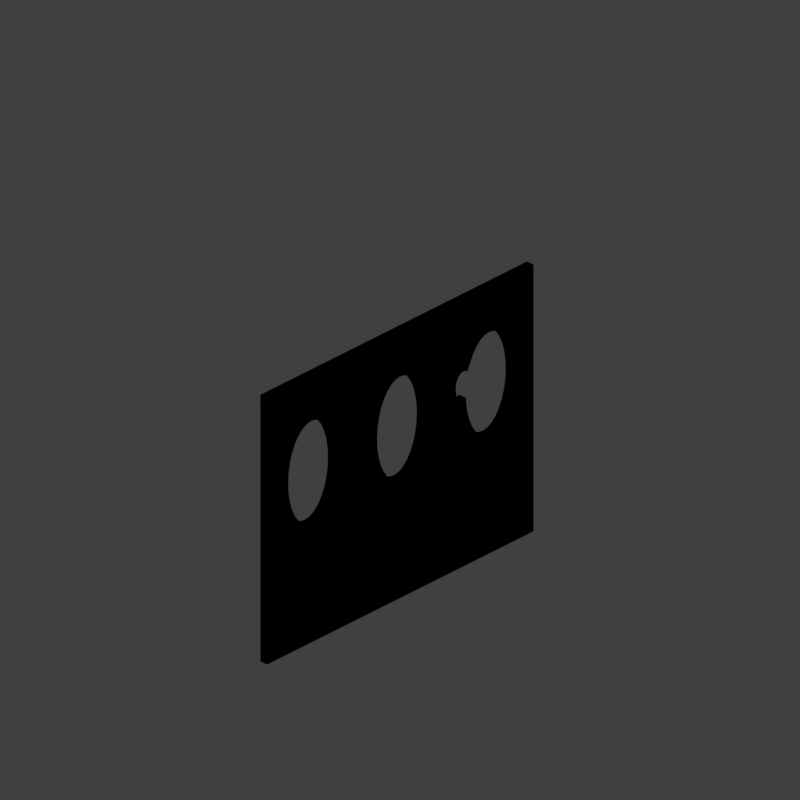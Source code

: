 # Source: wallsp32_V003.blend  (saved by Blender 2.79.0; exported with 4.5.12 LTS)
import bpy
from mathutils import Matrix  # noqa: F401  (used for matrix-valued properties, if any)

bpy.ops.wm.read_factory_settings(use_empty=True)
scene = bpy.context.scene
scene.name = 'Scene'

# ---- collections
col_collection_1 = bpy.data.collections.new('Collection 1'); scene.collection.children.link(col_collection_1)

# ---- materials (node trees are filled in below, after node groups)
mat_space_steel_red = bpy.data.materials.new('Space steel red')
mat_space_steel_red.alpha_threshold = 0.0
mat_space_steel_red.use_transparent_shadow = False
mat_space_steel_red.diffuse_color = (0.8, 0.0, 0.002247, 1.0)
mat_space_steel_red.roughness = 0.5
mat_space_steel_red.specular_intensity = 0.125
mat_space_steel = bpy.data.materials.new('Space steel')
mat_space_steel.alpha_threshold = 0.0
mat_space_steel.use_transparent_shadow = False
mat_space_steel.diffuse_color = (0.6642, 0.6296, 0.8, 1.0)
mat_space_steel.specular_color = (0.7339, 0.6953, 0.7991)
mat_space_steel.roughness = 0.5
mat_space_steel.specular_intensity = 1.0

# ---- material node trees

# ---- world
world_world = bpy.data.worlds.new('World'); scene.world = world_world
world_world.color = (0.05088, 0.05088, 0.05088)
world_world.use_sun_shadow = False
world_world.sun_shadow_jitter_overblur = 0.0
world_world.cycles.sampling_method = 'MANUAL'
world_world.light_settings.distance = 0.0

# ---- cameras
cam_camera = bpy.data.cameras.new('Camera')
cam_camera.type = 'ORTHO'
cam_camera.sensor_fit = 'HORIZONTAL'
cam_camera.clip_start = 220.0
cam_camera.clip_end = 340.0
cam_camera.lens = 35.0
cam_camera.sensor_width = 1.0
cam_camera.sensor_height = 18.0
cam_camera.ortho_scale = 8.486
cam_camera.shift_x = -0.000345
cam_camera.shift_y = 0.25
cam_camera.dof.focus_distance = 0.0
cam_camera.dof.aperture_fstop = 128.0
cam_camera.dof.aperture_blades = 6

# ---- lights
light_lightdome = bpy.data.lights.new('LightDome', 'SUN')
light_lightdome.transmission_factor = 0.0
light_lightdome.angle = 0.1993
light_lightdome.energy = 0.1
light_lightdome.shadow_buffer_clip_start = 0.5
light_lightdome.shadow_soft_size = 0.1
light_lightdome.shadow_cascade_max_distance = 1000.0
light_fillerlight = bpy.data.lights.new('FillerLight', 'SUN')
light_fillerlight.transmission_factor = 0.0
light_fillerlight.angle = 0.9273
light_fillerlight.energy = 0.5
light_fillerlight.shadow_buffer_clip_start = 0.5
light_fillerlight.shadow_soft_size = 0.5
light_fillerlight.shadow_cascade_max_distance = 1000.0
light_mainlight = bpy.data.lights.new('MainLight', 'SUN')
light_mainlight.transmission_factor = 0.0
light_mainlight.angle = 0.9273
light_mainlight.energy = 1.3
light_mainlight.shadow_buffer_clip_start = 0.5
light_mainlight.shadow_soft_size = 0.5
light_mainlight.shadow_cascade_max_distance = 1000.0

# ---- meshes
me_cylinder_002 = bpy.data.meshes.new('Cylinder.002')
me_cylinder_002.from_pydata([(0.0, 0.6251, -0.6945), (0.0, 0.6251, 0.6945), (0.06775, 0.6131, -0.6945), (0.06775, 0.6131, 0.6945), (0.1329, 0.5775, -0.6945), (0.1329, 0.5775, 0.6945), (0.1929, 0.5197, -0.6945), (0.1929, 0.5197, 0.6945), (0.2456, 0.442, -0.6945), (0.2456, 0.442, 0.6945), (0.2887, 0.3473, -0.6945), (0.2887, 0.3473, 0.6945), (0.3208, 0.2392, -0.6945), (0.3208, 0.2392, 0.6945), (0.3406, 0.1219, -0.6945), (0.3406, 0.1219, 0.6945), (0.3473, 4.416e-08, -0.6945), (0.3473, 5.023e-08, 0.6945), (0.3406, -0.1219, -0.6945), (0.3406, -0.1219, 0.6945), (0.3208, -0.2392, -0.6945), (0.3208, -0.2392, 0.6945), (0.2887, -0.3473, -0.6945), (0.2887, -0.3473, 0.6945), (0.2456, -0.442, -0.6945), (0.2456, -0.442, 0.6945), (0.1929, -0.5197, -0.6945), (0.1929, -0.5197, 0.6945), (0.1329, -0.5775, -0.6945), (0.1329, -0.5775, 0.6945), (0.06775, -0.6131, -0.6945), (0.06775, -0.6131, 0.6945), (-1.132e-07, -0.6251, -0.6945), (-1.132e-07, -0.6251, 0.6945), (-0.06775, -0.6131, -0.6945), (-0.06775, -0.6131, 0.6945), (-0.1329, -0.5775, -0.6945), (-0.1329, -0.5775, 0.6945), (-0.1929, -0.5197, -0.6945), (-0.1929, -0.5197, 0.6945), (-0.2456, -0.442, -0.6945), (-0.2456, -0.442, 0.6945), (-0.2887, -0.3473, -0.6945), (-0.2887, -0.3473, 0.6945), (-0.3208, -0.2392, -0.6945), (-0.3208, -0.2392, 0.6945), (-0.3406, -0.1219, -0.6945), (-0.3406, -0.1219, 0.6945), (-0.3482, -0.03738, -0.6945), (-0.3482, -0.03738, 0.6945), (-0.2739, 0.1122, -0.6945), (-0.2739, 0.1122, 0.6945), (-0.3258, 0.2727, -0.6945), (-0.3258, 0.2727, 0.6945), (-0.2887, 0.3473, -0.6945), (-0.2887, 0.3473, 0.6945), (-0.2456, 0.442, -0.6945), (-0.2456, 0.442, 0.6945), (-0.1929, 0.5197, -0.6945), (-0.1929, 0.5197, 0.6945), (-0.1329, 0.5775, -0.6945), (-0.1329, 0.5775, 0.6945), (-0.06775, 0.6131, -0.6945), (-0.06775, 0.6131, 0.6945), (-0.4253, 0.2896, 0.6945), (-0.4253, 0.2896, -0.6945), (-0.499, 0.1495, 0.6945), (-0.499, 0.1495, -0.6945), (-0.4477, -0.02048, -0.6945), (-0.4477, -0.02048, 0.6945), (0.3822, 0.6203, -0.5657), (0.3929, 0.6337, 0.4585), (0.3854, 0.6299, -0.5659), (0.3961, 0.6433, 0.4582), (0.3905, 0.6377, -0.5662), (0.4012, 0.6511, 0.458), (0.3972, 0.6433, -0.5665), (0.4079, 0.6567, 0.4576), (0.4054, 0.6465, -0.5668), (0.416, 0.6599, 0.4573), (0.4146, 0.6472, -0.5672), (0.4252, 0.6607, 0.457), (0.4245, 0.6454, -0.5675), (0.4352, 0.6589, 0.4566), (0.4347, 0.6412, -0.5678), (0.4454, 0.6546, 0.4563), (0.445, 0.6347, -0.5681), (0.4557, 0.6481, 0.456), (0.4547, 0.6261, -0.5684), (0.4654, 0.6395, 0.4558), (0.4637, 0.6158, -0.5686), (0.4744, 0.6292, 0.4556), (0.4715, 0.6042, -0.5687), (0.4822, 0.6176, 0.4555), (0.4778, 0.5917, -0.5688), (0.4885, 0.6052, 0.4554), (0.4824, 0.5789, -0.5687), (0.4931, 0.5923, 0.4554), (0.4852, 0.5661, -0.5687), (0.4959, 0.5795, 0.4555), (0.4859, 0.5539, -0.5685), (0.4966, 0.5674, 0.4556), (0.4847, 0.5428, -0.5684), (0.4954, 0.5563, 0.4558), (0.4814, 0.5332, -0.5681), (0.4921, 0.5467, 0.456), (0.4764, 0.5255, -0.5678), (0.4871, 0.5389, 0.4563), (0.4696, 0.5199, -0.5675), (0.4803, 0.5333, 0.4566), (0.4615, 0.5166, -0.5672), (0.4722, 0.5301, 0.457), (0.4523, 0.5159, -0.5668), (0.463, 0.5293, 0.4573), (0.4424, 0.5177, -0.5665), (0.4531, 0.5311, 0.4576), (0.4321, 0.5219, -0.5662), (0.4428, 0.5354, 0.458), (0.4219, 0.5285, -0.5659), (0.4326, 0.5419, 0.4582), (0.4121, 0.537, -0.5656), (0.4228, 0.5505, 0.4585), (0.4032, 0.5473, -0.5655), (0.4139, 0.5608, 0.4587), (0.3954, 0.5589, -0.5653), (0.4061, 0.5724, 0.4588), (0.3891, 0.5714, -0.5653), (0.3998, 0.5848, 0.4589), (0.3844, 0.5843, -0.5653), (0.3951, 0.5977, 0.4589), (0.3817, 0.597, -0.5653), (0.3924, 0.6105, 0.4588), (0.3809, 0.6092, -0.5655), (0.3916, 0.6226, 0.4587), (-0.3398, 0.2843, -0.6945), (-0.3562, 0.2935, -0.6945), (-0.3743, 0.2989, -0.6945), (-0.3927, 0.2997, -0.6945), (-0.4101, 0.2963, -0.6945), (-0.4337, -0.03213, -0.6945), (-0.4173, -0.04135, -0.6945), (-0.3992, -0.04673, -0.6945), (-0.3808, -0.04754, -0.6945), (-0.3634, -0.04406, -0.6945), (-0.4337, -0.03213, 0.6945), (-0.4173, -0.04135, 0.6945), (-0.3992, -0.04673, 0.6945), (-0.3808, -0.04754, 0.6945), (-0.3634, -0.04406, 0.6945), (-0.2737, 0.1153, 0.6945), (-0.2735, 0.1282, 0.6945), (-0.4934, 0.1847, 0.6945), (-0.4983, 0.1557, 0.6945), (-0.4988, 0.1513, 0.6945), (-0.2737, 0.1153, -0.6945), (-0.2735, 0.1282, -0.6945), (-0.4934, 0.1847, -0.6945), (-0.4983, 0.1557, -0.6945), (-0.4988, 0.1513, -0.6945), (-0.4101, 0.2963, 0.6945), (-0.3927, 0.2997, 0.6945), (-0.3743, 0.2989, 0.6945), (-0.3562, 0.2935, 0.6945), (-0.3398, 0.2843, 0.6945), (-0.2776, 0.1723, -0.6945), (-0.2893, 0.2146, -0.6945), (-0.3015, 0.2405, -0.6945), (-0.3116, 0.2562, -0.6945), (-0.3196, 0.2661, -0.6945), (-0.3196, 0.2661, 0.6945), (-0.3116, 0.2562, 0.6945), (-0.3015, 0.2405, 0.6945), (-0.2893, 0.2146, 0.6945), (-0.2776, 0.1723, 0.6945), (-0.434, 0.2841, 0.6945), (-0.4451, 0.2752, 0.6945), (-0.4587, 0.2603, 0.6945), (-0.4745, 0.2359, 0.6945), (-0.4897, 0.1984, 0.6945), (-0.4897, 0.1984, -0.6945), (-0.4745, 0.2359, -0.6945), (-0.4587, 0.2603, -0.6945), (-0.4451, 0.2752, -0.6945), (-0.434, 0.2841, -0.6945), (-0.335, 0.2807, 0.6945), (-0.3283, 0.275, 0.6945), (-0.3186, 0.265, 0.6945), (-0.3043, 0.2453, 0.6945), (-0.2849, 0.2021, 0.6945), (-0.354, 0.2926, 0.6945), (-0.3507, 0.291, 0.6945), (-0.3455, 0.288, 0.6945), (-0.336, 0.2815, 0.6945), (-0.3143, 0.2598, 0.6945), (-0.3756, 0.2991, 0.6945), (-0.3775, 0.2994, 0.6945), (-0.3806, 0.2997, 0.6945), (-0.3866, 0.3, 0.6945), (-0.4034, 0.2981, 0.6945), (-0.3975, 0.2992, 0.6945), (-0.4044, 0.2979, 0.6945), (-0.4151, 0.2945, 0.6945), (-0.4332, 0.2847, 0.6945), (-0.4648, 0.2521, 0.6945), (-0.4174, 0.2935, 0.6945), (-0.4274, 0.2884, 0.6945), (-0.4413, 0.2784, 0.6945), (-0.4604, 0.2581, 0.6945), (-0.4831, 0.2174, 0.6945), (-0.2849, 0.2021, -0.6945), (-0.3043, 0.2453, -0.6945), (-0.3186, 0.265, -0.6945), (-0.3283, 0.275, -0.6945), (-0.335, 0.2807, -0.6945), (-0.3143, 0.2598, -0.6945), (-0.336, 0.2815, -0.6945), (-0.3455, 0.288, -0.6945), (-0.3507, 0.291, -0.6945), (-0.354, 0.2926, -0.6945), (-0.4034, 0.2981, -0.6945), (-0.3866, 0.3, -0.6945), (-0.3806, 0.2997, -0.6945), (-0.3775, 0.2994, -0.6945), (-0.3756, 0.2991, -0.6945), (-0.4648, 0.2521, -0.6945), (-0.4332, 0.2847, -0.6945), (-0.4151, 0.2945, -0.6945), (-0.4044, 0.2979, -0.6945), (-0.3975, 0.2992, -0.6945), (-0.4831, 0.2174, -0.6945), (-0.4604, 0.2581, -0.6945), (-0.4413, 0.2784, -0.6945), (-0.4274, 0.2884, -0.6945), (-0.4174, 0.2935, -0.6945), (-0.3421, -0.03369, -0.6945), (-0.3344, -0.02808, -0.6945), (-0.3245, -0.01921, -0.6945), (-0.3121, -0.004635, -0.6945), (-0.2972, 0.0197, -0.6945), (-0.2824, 0.05868, -0.6945), (-0.2824, 0.05868, 0.6945), (-0.2972, 0.0197, 0.6945), (-0.3121, -0.004635, 0.6945), (-0.3245, -0.01921, 0.6945), (-0.3344, -0.02808, 0.6945), (-0.3421, -0.03369, 0.6945), (-0.4991, 0.104, 0.6945), (-0.4924, 0.06362, 0.6945), (-0.4824, 0.03293, 0.6945), (-0.4719, 0.01143, 0.6945), (-0.4624, -0.003265, 0.6945), (-0.4544, -0.01337, 0.6945), (-0.4544, -0.01337, -0.6945), (-0.4624, -0.003264, -0.6945), (-0.4719, 0.01143, -0.6945), (-0.4824, 0.03293, -0.6945), (-0.4924, 0.06363, -0.6945), (-0.4991, 0.104, -0.6945), (-0.2902, 0.03535, 0.6945), (-0.3141, -0.007283, 0.6945), (-0.3321, -0.02623, 0.6945), (-0.3444, -0.03516, 0.6945), (-0.3528, -0.0398, 0.6945), (-0.3589, -0.04245, 0.6945), (-0.3216, -0.01611, 0.6945), (-0.352, -0.03938, 0.6945), (-0.3649, -0.04452, 0.6945), (-0.3718, -0.04625, 0.6945), (-0.3759, -0.04699, 0.6945), (-0.3788, -0.04735, 0.6945), (-0.4372, -0.0296, 0.6945), (-0.4152, -0.04219, 0.6945), (-0.4077, -0.04478, 0.6945), (-0.404, -0.04576, 0.6945), (-0.4017, -0.04626, 0.6945), (-0.4002, -0.04655, 0.6945), (-0.489, 0.05149, 0.6945), (-0.4637, -0.001433, 0.6945), (-0.4456, -0.02244, 0.6945), (-0.4341, -0.03185, 0.6945), (-0.4265, -0.03672, 0.6945), (-0.4212, -0.03956, 0.6945), (-0.4971, 0.08731, 0.6945), (-0.4843, 0.03783, 0.6945), (-0.4694, 0.007312, 0.6945), (-0.4569, -0.01045, 0.6945), (-0.4471, -0.02106, 0.6945), (-0.4396, -0.02773, 0.6945), (-0.3589, -0.04245, -0.6945), (-0.3528, -0.0398, -0.6945), (-0.3444, -0.03516, -0.6945), (-0.3321, -0.02623, -0.6945), (-0.3141, -0.007283, -0.6945), (-0.2902, 0.03535, -0.6945), (-0.3788, -0.04735, -0.6945), (-0.3759, -0.04699, -0.6945), (-0.3718, -0.04625, -0.6945), (-0.3649, -0.04452, -0.6945), (-0.352, -0.03938, -0.6945), (-0.3216, -0.01611, -0.6945), (-0.4002, -0.04655, -0.6945), (-0.4017, -0.04626, -0.6945), (-0.404, -0.04576, -0.6945), (-0.4077, -0.04478, -0.6945), (-0.4152, -0.04219, -0.6945), (-0.4372, -0.0296, -0.6945), (-0.4212, -0.03956, -0.6945), (-0.4265, -0.03672, -0.6945), (-0.4341, -0.03185, -0.6945), (-0.4456, -0.02244, -0.6945), (-0.4637, -0.001433, -0.6945), (-0.489, 0.05149, -0.6945), (-0.4396, -0.02773, -0.6945), (-0.4471, -0.02106, -0.6945), (-0.4569, -0.01045, -0.6945), (-0.4694, 0.007312, -0.6945), (-0.4843, 0.03783, -0.6945), (-0.4971, 0.08731, -0.6945)], [], [(0, 1, 3, 2), (2, 3, 5, 4), (4, 5, 7, 6), (6, 7, 9, 8), (8, 9, 11, 10), (10, 11, 13, 12), (12, 13, 15, 14), (14, 15, 17, 16), (16, 17, 19, 18), (18, 19, 21, 20), (20, 21, 23, 22), (22, 23, 25, 24), (24, 25, 27, 26), (26, 27, 29, 28), (28, 29, 31, 30), (30, 31, 33, 32), (32, 33, 35, 34), (34, 35, 37, 36), (36, 37, 39, 38), (38, 39, 41, 40), (40, 41, 43, 42), (42, 43, 45, 44), (44, 45, 47, 46), (46, 47, 49, 48), (229, 158, 67, 179), (159, 138, 65, 64), (52, 53, 55, 54), (54, 55, 57, 56), (56, 57, 59, 58), (58, 59, 61, 60), (3, 1, 63, 61, 59, 57, 55, 53, 169, 170, 171, 172, 173, 51, 240, 241, 242, 243, 244, 245, 49, 47, 45, 43, 41, 39, 37, 35, 33, 31, 29, 27, 25, 23, 21, 19, 17, 15, 13, 11, 9, 7, 5), (60, 61, 63, 62), (62, 63, 1, 0), (0, 2, 4, 6, 8, 10, 12, 14, 16, 18, 20, 22, 24, 26, 28, 30, 32, 34, 36, 38, 40, 42, 44, 46, 48, 234, 235, 236, 237, 238, 239, 50, 164, 165, 166, 167, 168, 52, 54, 56, 58, 60, 62), (312, 139, 68, 252), (204, 159, 64, 174), (139, 144, 69, 68), (282, 153, 66, 246), (183, 174, 64, 65), (257, 246, 66, 67), (70, 71, 73, 72), (72, 73, 75, 74), (74, 75, 77, 76), (76, 77, 79, 78), (78, 79, 81, 80), (80, 81, 83, 82), (82, 83, 85, 84), (84, 85, 87, 86), (86, 87, 89, 88), (88, 89, 91, 90), (90, 91, 93, 92), (92, 93, 95, 94), (94, 95, 97, 96), (96, 97, 99, 98), (98, 99, 101, 100), (100, 101, 103, 102), (102, 103, 105, 104), (104, 105, 107, 106), (106, 107, 109, 108), (108, 109, 111, 110), (110, 111, 113, 112), (112, 113, 115, 114), (114, 115, 117, 116), (116, 117, 119, 118), (118, 119, 121, 120), (120, 121, 123, 122), (122, 123, 125, 124), (124, 125, 127, 126), (126, 127, 129, 128), (128, 129, 131, 130), (73, 71, 133, 131, 129, 127, 125, 123, 121, 119, 117, 115, 113, 111, 109, 107, 105, 103, 101, 99, 97, 95, 93, 91, 89, 87, 85, 83, 81, 79, 77, 75), (130, 131, 133, 132), (132, 133, 71, 70), (70, 72, 74, 76, 78, 80, 82, 84, 86, 88, 90, 92, 94, 96, 98, 100, 102, 104, 106, 108, 110, 112, 114, 116, 118, 120, 122, 124, 126, 128, 130, 132), (240, 51, 149, 258), (258, 149, 150, 264), (264, 150, 151, 270), (270, 151, 152, 276), (276, 152, 153, 282), (48, 49, 148, 143), (143, 148, 147, 142), (142, 147, 146, 141), (141, 146, 145, 140), (140, 145, 144, 139), (169, 53, 163, 184), (184, 163, 162, 189), (189, 162, 161, 194), (194, 161, 160, 199), (199, 160, 159, 204), (234, 48, 143, 288), (288, 143, 142, 294), (294, 142, 141, 300), (300, 141, 140, 306), (306, 140, 139, 312), (53, 52, 134, 163), (163, 134, 135, 162), (162, 135, 136, 161), (161, 136, 137, 160), (160, 137, 138, 159), (164, 50, 154, 209), (209, 154, 155, 214), (214, 155, 156, 219), (219, 156, 157, 224), (224, 157, 158, 229), (137, 228, 233, 138), (228, 227, 232, 233), (227, 226, 231, 232), (226, 225, 230, 231), (225, 224, 229, 230), (136, 223, 228, 137), (223, 222, 227, 228), (222, 221, 226, 227), (221, 220, 225, 226), (220, 219, 224, 225), (135, 218, 223, 136), (218, 217, 222, 223), (217, 216, 221, 222), (216, 215, 220, 221), (215, 214, 219, 220), (134, 213, 218, 135), (213, 212, 217, 218), (212, 211, 216, 217), (211, 210, 215, 216), (210, 209, 214, 215), (52, 168, 213, 134), (168, 167, 212, 213), (167, 166, 211, 212), (166, 165, 210, 211), (165, 164, 209, 210), (152, 203, 208, 153), (203, 202, 207, 208), (202, 201, 206, 207), (201, 200, 205, 206), (200, 199, 204, 205), (151, 198, 203, 152), (198, 197, 202, 203), (197, 196, 201, 202), (196, 195, 200, 201), (195, 194, 199, 200), (150, 193, 198, 151), (193, 192, 197, 198), (192, 191, 196, 197), (191, 190, 195, 196), (190, 189, 194, 195), (149, 188, 193, 150), (188, 187, 192, 193), (187, 186, 191, 192), (186, 185, 190, 191), (185, 184, 189, 190), (51, 173, 188, 149), (173, 172, 187, 188), (172, 171, 186, 187), (171, 170, 185, 186), (170, 169, 184, 185), (67, 66, 178, 179), (179, 178, 177, 180), (180, 177, 176, 181), (181, 176, 175, 182), (182, 175, 174, 183), (153, 208, 178, 66), (208, 207, 177, 178), (207, 206, 176, 177), (206, 205, 175, 176), (205, 204, 174, 175), (138, 233, 183, 65), (233, 232, 182, 183), (232, 231, 181, 182), (231, 230, 180, 181), (230, 229, 179, 180), (157, 311, 317, 158), (311, 310, 316, 317), (310, 309, 315, 316), (309, 308, 314, 315), (308, 307, 313, 314), (307, 306, 312, 313), (156, 305, 311, 157), (305, 304, 310, 311), (304, 303, 309, 310), (303, 302, 308, 309), (302, 301, 307, 308), (301, 300, 306, 307), (155, 299, 305, 156), (299, 298, 304, 305), (298, 297, 303, 304), (297, 296, 302, 303), (296, 295, 301, 302), (295, 294, 300, 301), (154, 293, 299, 155), (293, 292, 298, 299), (292, 291, 297, 298), (291, 290, 296, 297), (290, 289, 295, 296), (289, 288, 294, 295), (50, 239, 293, 154), (239, 238, 292, 293), (238, 237, 291, 292), (237, 236, 290, 291), (236, 235, 289, 290), (235, 234, 288, 289), (145, 281, 287, 144), (281, 280, 286, 287), (280, 279, 285, 286), (279, 278, 284, 285), (278, 277, 283, 284), (277, 276, 282, 283), (146, 275, 281, 145), (275, 274, 280, 281), (274, 273, 279, 280), (273, 272, 278, 279), (272, 271, 277, 278), (271, 270, 276, 277), (147, 269, 275, 146), (269, 268, 274, 275), (268, 267, 273, 274), (267, 266, 272, 273), (266, 265, 271, 272), (265, 264, 270, 271), (148, 263, 269, 147), (263, 262, 268, 269), (262, 261, 267, 268), (261, 260, 266, 267), (260, 259, 265, 266), (259, 258, 264, 265), (49, 245, 263, 148), (245, 244, 262, 263), (244, 243, 261, 262), (243, 242, 260, 261), (242, 241, 259, 260), (241, 240, 258, 259), (68, 69, 251, 252), (252, 251, 250, 253), (253, 250, 249, 254), (254, 249, 248, 255), (255, 248, 247, 256), (256, 247, 246, 257), (144, 287, 251, 69), (287, 286, 250, 251), (286, 285, 249, 250), (285, 284, 248, 249), (284, 283, 247, 248), (283, 282, 246, 247), (158, 317, 257, 67), (317, 316, 256, 257), (316, 315, 255, 256), (315, 314, 254, 255), (314, 313, 253, 254), (313, 312, 252, 253)])
me_cylinder_002.use_remesh_preserve_volume = False
me_cylinder_002.use_remesh_preserve_attributes = False
me_cylinder_002.use_mirror_vertex_groups = False
me_cylinder_002.update()
me_cylinder_001 = bpy.data.meshes.new('Cylinder.001')
me_cylinder_001.from_pydata([(-0.3592, 0.5997, -0.008793), (-0.3769, 0.6222, -0.008688), (-0.2266, -0.5994, -0.009214), (-0.2405, -0.6259, -0.009109), (-0.2544, -0.6523, -0.007714), (-0.2683, -0.6787, 0.0003882), (-0.2822, -0.7052, -0.001499), (-0.2961, -0.7316, -0.008577), (0.3768, -0.2759, -0.009214), (0.4, -0.2881, -0.009109), (0.4231, -0.3002, -0.009004), (0.4462, -0.3124, -0.008898), (0.4693, -0.3246, -0.008793), (0.4924, -0.3367, -0.008688), (-0.337, 0.3997, 0.0028), (-0.3579, 0.4174, 0.002174), (-0.3806, 0.4358, -0.008102), (-0.4016, 0.4535, -0.008898), (-0.4224, 0.4712, -0.008793), (-0.4432, 0.4889, -0.008688), (0.07958, 0.7071, -0.009214), (0.08446, 0.7383, -0.009109), (0.08934, 0.7695, -0.009004), (0.09422, 0.8006, -0.008898), (0.09911, 0.8318, -0.008793), (0.104, 0.863, -0.008688), (-0.1561, -0.6661, -0.009214), (-0.1657, -0.6954, -0.009109), (-0.1752, -0.7248, -0.009004), (-0.1848, -0.7542, -0.008898), (-0.1944, -0.7836, -0.008793), (-0.204, -0.8129, -0.008688), (0.4001, -0.1406, -0.00921), (0.4246, -0.1469, -0.008751), (0.4491, -0.1531, -0.008367), (0.4737, -0.1593, -0.007382), (0.4982, -0.1655, -0.006372), (0.5228, -0.1717, -0.008222), (-0.07958, -0.7071, -0.009214), (-0.08446, -0.7383, -0.009109), (-0.08934, -0.7695, -0.009004), (-0.09422, -0.8006, -0.008898), (-0.09911, -0.8318, -0.008793), (-0.104, -0.863, -0.008688), (0.4056, -0.000199, 0.001089), (0.4313, -0.0001604, 0.001979), (0.4574, -8.064e-05, -0.0006136), (0.483, -1.047e-05, -0.006645), (0.508, 9.671e-08, -0.008749), (0.533, 1.051e-07, -0.008688), (-1.192e-07, -0.7209, -0.009209), (-1.192e-07, -0.7527, -0.004631), (0.0003508, 0.6871, -0.005546), (0.0003591, 0.687, -0.0119), (0.07469, 0.6759, -0.00932), (0.07469, 0.6759, -0.01576), (0.1465, 0.6367, -0.00932), (0.1465, 0.6367, -0.01576), (0.2127, 0.573, -0.00932), (0.2127, 0.573, -0.01576), (0.3183, 0.3829, -0.009319), (0.3183, 0.3829, -0.01576), (0.3537, 0.2637, -0.009201), (0.3537, 0.2637, -0.01565), (0.3744, 0.1343, -0.003834), (0.3745, 0.1343, -0.0104), (0.3809, -0.0001685, -0.002436), (0.3809, -0.0001708, -0.008799), (0.3755, -0.1344, -0.009319), (0.3755, -0.1344, -0.01576), (0.3537, -0.2637, -0.009319), (0.3537, -0.2637, -0.01576), (0.3183, -0.3829, -0.009319), (0.3183, -0.3829, -0.01576), (0.2707, -0.4873, -0.009319), (0.2707, -0.4873, -0.01576), (0.2127, -0.573, -0.009319), (0.2127, -0.573, -0.01576), (0.1465, -0.6367, -0.009319), (0.1465, -0.6367, -0.01576), (0.07469, -0.6759, -0.009319), (0.07469, -0.6759, -0.01576), (-1.192e-07, -0.6892, -0.009319), (-1.192e-07, -0.6892, -0.01576), (-0.07469, -0.6759, -0.009319), (-0.07469, -0.6759, -0.01576), (-0.1465, -0.6367, -0.009319), (-0.1465, -0.6367, -0.01576), (-0.2127, -0.573, -0.009319), (-0.2127, -0.573, -0.01576), (-0.2707, -0.4873, -0.009319), (-0.2707, -0.4873, -0.01576), (-0.3183, -0.3829, -0.009319), (-0.3183, -0.3829, -0.01576), (-0.3537, -0.2637, -0.009319), (-0.3537, -0.2637, -0.01576), (-0.3755, -0.1344, -0.009319), (-0.3755, -0.1344, -0.01576), (-0.318, 0.3828, -0.007493), (-0.318, 0.3828, -0.01406), (-0.2682, 0.4859, 0.001876), (-0.2682, 0.4859, -0.004359), (-0.2092, 0.57, 0.002802), (-0.2091, 0.5699, -0.003158), (-0.1464, 0.6366, -0.009125), (-0.1464, 0.6366, -0.01554), (-0.07466, 0.6757, -0.009035), (-0.07465, 0.6757, -0.01545), (-5.96e-07, -0.7845, 0.0005055), (-2.384e-07, -0.8163, -0.006618), (-1.192e-07, -0.8481, -0.008793), (-1.192e-07, -0.8799, -0.008688), (0.3974, 0.1404, 0.004334), (0.4226, 0.1466, 0.001226), (0.449, 0.153, -0.008362), (0.4737, 0.1593, -0.008898), (0.4982, 0.1655, -0.008793), (0.5228, 0.1717, -0.008688), (0.07958, -0.7071, -0.009214), (0.08446, -0.7383, -0.009109), (0.08934, -0.7695, -0.008022), (0.09421, -0.8006, 0.002101), (0.09909, -0.8318, 0.004072), (0.104, -0.863, -0.005678), (0.2059, -0.8159, 0.004573), (0.1948, -0.7841, -0.006023), (0.1848, -0.7542, -0.008898), (0.1752, -0.7248, -0.009004), (0.1657, -0.6954, -0.009109), (0.1561, -0.6661, -0.009214), (0.3758, 0.2757, -0.002426), (0.3983, 0.2877, 0.004877), (0.4222, 0.3, 0.0007407), (0.4462, 0.3124, -0.008376), (0.4693, 0.3246, -0.008793), (0.4924, 0.3367, -0.008688), (0.4432, 0.4889, -0.008688), (0.4224, 0.4712, -0.008793), (0.4016, 0.4535, -0.007744), (0.3805, 0.4358, 0.002702), (0.3593, 0.418, 0.004512), (0.3389, 0.4004, -0.005575), (2.789e-05, 0.7208, -0.008899), (0.0, 0.7527, -0.009098), (0.0, 0.7845, -0.009004), (0.0, 0.8163, -0.008898), (0.0, 0.8481, -0.008793), (0.0, 0.8799, -0.008688), (-0.104, 0.863, -0.008688), (-0.0991, 0.8318, -0.008793), (-0.09422, 0.8006, -0.008897), (-0.08933, 0.7694, -0.002588), (-0.08444, 0.7382, 0.00366), (-0.07957, 0.7071, -0.00686), (-0.4001, -0.1406, -0.009214), (-0.4246, -0.1469, -0.009109), (-0.4492, -0.1531, -0.008944), (-0.4747, -0.1594, -0.0021), (-0.5001, -0.1657, 0.004785), (-0.524, -0.1718, -0.0005392), (-0.4924, -0.3367, -0.007784), (-0.4693, -0.3246, 0.001979), (-0.4462, -0.3124, 0.004157), (-0.4231, -0.3002, -0.005271), (-0.4, -0.2881, -0.009108), (-0.3768, -0.2759, -0.009214), (0.0, 0.9117, -0.008583), (0.1089, 0.8942, -0.008583), (0.1089, 0.8942, -0.01649), (0.0, 0.9117, -0.01649), (0.2136, 0.8423, -0.008583), (0.2136, 0.8423, -0.01649), (0.31, 0.7581, -0.008583), (0.31, 0.7581, -0.01649), (0.464, 0.5065, -0.008583), (0.464, 0.5065, -0.01649), (0.5156, 0.3489, -0.008583), (0.5156, 0.3489, -0.01649), (0.5473, 0.1779, -0.008583), (0.5473, 0.1779, -0.01649), (0.558, 1.089e-07, -0.008583), (0.558, 2.881e-08, -0.01649), (0.5473, -0.1779, -0.008582), (0.5473, -0.1779, -0.01649), (0.5156, -0.3489, -0.008583), (0.5156, -0.3489, -0.01649), (0.464, -0.5065, -0.008583), (0.464, -0.5065, -0.01649), (0.3946, -0.6447, -0.008565), (0.3946, -0.6447, -0.01648), (0.3101, -0.7581, -0.008209), (0.3101, -0.7581, -0.01617), (0.215, -0.8445, 0.0009645), (0.215, -0.8445, -0.006949), (0.1089, -0.8942, -0.008583), (0.1089, -0.8942, -0.01649), (-1.192e-07, -0.9117, -0.008583), (-1.192e-07, -0.9117, -0.01649), (-0.1089, -0.8942, -0.008583), (-0.1089, -0.8942, -0.01649), (-0.2136, -0.8423, -0.008583), (-0.2136, -0.8423, -0.01649), (-0.31, -0.7581, -0.008583), (-0.31, -0.7581, -0.01649), (-0.3953, -0.6451, -0.004327), (-0.3953, -0.6451, -0.01248), (-0.4681, -0.5082, 0.001758), (-0.4682, -0.5083, -0.005731), (-0.5156, -0.3489, -0.008583), (-0.5156, -0.3489, -0.01649), (-0.5474, -0.1779, -0.008364), (-0.5474, -0.1779, -0.01631), (-0.464, 0.5065, -0.008583), (-0.464, 0.5065, -0.01649), (-0.3946, 0.6447, -0.008583), (-0.3946, 0.6447, -0.01649), (-0.31, 0.7581, -0.008583), (-0.31, 0.7581, -0.01649), (-0.2136, 0.8423, -0.008583), (-0.2136, 0.8423, -0.01649), (-0.1089, 0.8942, -0.008583), (-0.1089, 0.8942, -0.01649), (-0.3415, 0.5772, -0.008898), (-0.3238, 0.5547, -0.009004), (-0.3059, 0.5321, -0.008006), (-0.2857, 0.5083, 0.002768), (0.204, 0.8129, -0.008688), (0.1944, 0.7836, -0.008793), (0.1848, 0.7542, -0.008898), (0.1752, 0.7248, -0.009004), (0.1657, 0.6954, -0.009109), (0.1561, 0.6661, -0.009214), (0.4432, -0.4889, -0.008688), (0.4224, -0.4712, -0.008793), (0.4016, -0.4535, -0.008898), (0.3808, -0.4359, -0.009004), (0.36, -0.4182, -0.009109), (0.3391, -0.4005, -0.009214), (-0.3793, -0.6237, 0.005324), (-0.3606, -0.6006, -0.0006012), (-0.3415, -0.5772, -0.008871), (-0.3238, -0.5547, -0.009004), (-0.3061, -0.5323, -0.009109), (-0.2884, -0.5098, -0.009214), (-0.2961, 0.7316, -0.008688), (-0.2822, 0.7052, -0.008793), (-0.2683, 0.6788, -0.008898), (-0.2544, 0.6523, -0.009004), (-0.2405, 0.6259, -0.009109), (-0.2255, 0.5985, -0.005218), (0.2961, 0.7316, -0.008688), (0.2822, 0.7052, -0.008793), (0.2683, 0.6788, -0.008898), (0.2544, 0.6523, -0.009004), (0.2405, 0.6259, -0.009109), (0.2266, 0.5994, -0.009214), (0.3777, -0.6227, -0.002126), (0.3605, -0.6005, 0.004643), (0.342, -0.5775, -0.00352), (0.3238, -0.5547, -0.009001), (0.3061, -0.5323, -0.009109), (0.2884, -0.5098, -0.009214), (-0.4439, -0.4891, -0.006978), (-0.4224, -0.4712, -0.008793), (-0.4016, -0.4535, -0.008898), (-0.3808, -0.4359, -0.009004), (-0.36, -0.4182, -0.009109), (-0.3391, -0.4005, -0.009214), (-0.204, 0.8129, -0.008688), (-0.1944, 0.7836, -0.008793), (-0.1848, 0.7542, -0.008708), (-0.1752, 0.7248, -0.002007), (-0.1657, 0.6954, -0.002362), (-0.1561, 0.6661, -0.008824), (0.2973, -0.7327, 2.821e-06), (0.2833, -0.7061, 0.004019), (0.2685, -0.6789, -0.003891), (0.2544, -0.6523, -0.008991), (0.2405, -0.6259, -0.009109), (0.2266, -0.5994, -0.009214)], [], [(247, 246, 222, 223), (248, 247, 223, 224), (249, 248, 224, 225), (102, 249, 225, 100), (251, 250, 226, 227), (252, 251, 227, 228), (253, 252, 228, 229), (254, 253, 229, 230), (255, 254, 230, 231), (58, 255, 231, 56), (257, 256, 232, 233), (258, 257, 233, 234), (259, 258, 234, 235), (260, 259, 235, 236), (261, 260, 236, 237), (74, 261, 237, 72), (263, 262, 238, 239), (264, 263, 239, 240), (265, 264, 240, 241), (266, 265, 241, 242), (267, 266, 242, 243), (92, 267, 243, 90), (269, 268, 244, 245), (270, 269, 245, 246), (271, 270, 246, 247), (272, 271, 247, 248), (273, 272, 248, 249), (104, 273, 249, 102), (52, 53, 55, 54), (54, 55, 57, 56), (56, 57, 59, 58), (60, 61, 63, 62), (62, 63, 65, 64), (64, 65, 67, 66), (66, 67, 69, 68), (68, 69, 71, 70), (70, 71, 73, 72), (72, 73, 75, 74), (74, 75, 77, 76), (76, 77, 79, 78), (78, 79, 81, 80), (80, 81, 83, 82), (82, 83, 85, 84), (84, 85, 87, 86), (86, 87, 89, 88), (88, 89, 91, 90), (90, 91, 93, 92), (92, 93, 95, 94), (94, 95, 97, 96), (98, 99, 101, 100), (100, 101, 103, 102), (102, 103, 105, 104), (104, 105, 107, 106), (106, 107, 53, 52), (275, 274, 256, 257), (276, 275, 257, 258), (277, 276, 258, 259), (278, 277, 259, 260), (279, 278, 260, 261), (76, 279, 261, 74), (161, 160, 262, 263), (162, 161, 263, 264), (163, 162, 264, 265), (164, 163, 265, 266), (165, 164, 266, 267), (94, 165, 267, 92), (149, 148, 268, 269), (150, 149, 269, 270), (151, 150, 270, 271), (152, 151, 271, 272), (153, 152, 272, 273), (106, 153, 273, 104), (125, 124, 274, 275), (126, 125, 275, 276), (127, 126, 276, 277), (128, 127, 277, 278), (129, 128, 278, 279), (78, 129, 279, 76), (166, 167, 168, 169), (167, 170, 171, 168), (170, 172, 173, 171), (174, 176, 177, 175), (176, 178, 179, 177), (178, 180, 181, 179), (180, 182, 183, 181), (182, 184, 185, 183), (184, 186, 187, 185), (186, 188, 189, 187), (188, 190, 191, 189), (190, 192, 193, 191), (192, 194, 195, 193), (194, 196, 197, 195), (196, 198, 199, 197), (198, 200, 201, 199), (200, 202, 203, 201), (202, 204, 205, 203), (204, 206, 207, 205), (206, 208, 209, 207), (208, 210, 211, 209), (212, 214, 215, 213), (214, 216, 217, 215), (216, 218, 219, 217), (218, 220, 221, 219), (220, 166, 169, 221), (159, 210, 208, 160), (77, 191, 193, 79), (147, 166, 220, 148), (95, 209, 211, 97), (135, 176, 174, 136), (107, 221, 169, 53), (123, 194, 192, 124), (61, 175, 177, 63), (79, 193, 195, 81), (117, 178, 176, 135), (111, 196, 194, 123), (63, 177, 179, 65), (81, 195, 197, 83), (49, 180, 178, 117), (43, 198, 196, 111), (65, 179, 181, 67), (83, 197, 199, 85), (37, 182, 180, 49), (31, 200, 198, 43), (67, 181, 183, 69), (25, 167, 166, 147), (85, 199, 201, 87), (53, 169, 168, 55), (13, 184, 182, 37), (7, 202, 200, 31), (69, 183, 185, 71), (1, 214, 212, 19), (87, 201, 203, 89), (226, 170, 167, 25), (99, 213, 215, 101), (232, 186, 184, 13), (55, 168, 171, 57), (238, 204, 202, 7), (71, 185, 187, 73), (244, 216, 214, 1), (89, 203, 205, 91), (250, 172, 170, 226), (101, 215, 217, 103), (256, 188, 186, 232), (57, 171, 173, 59), (262, 206, 204, 238), (73, 187, 189, 75), (268, 218, 216, 244), (91, 205, 207, 93), (103, 217, 219, 105), (274, 190, 188, 256), (160, 208, 206, 262), (75, 189, 191, 77), (148, 220, 218, 268), (93, 207, 209, 95), (105, 219, 221, 107), (124, 192, 190, 274), (246, 245, 0, 222), (245, 244, 1, 0), (90, 243, 2, 88), (243, 242, 3, 2), (242, 241, 4, 3), (241, 240, 5, 4), (240, 239, 6, 5), (239, 238, 7, 6), (72, 237, 8, 70), (237, 236, 9, 8), (236, 235, 10, 9), (235, 234, 11, 10), (234, 233, 12, 11), (233, 232, 13, 12), (56, 231, 20, 54), (231, 230, 21, 20), (230, 229, 22, 21), (229, 228, 23, 22), (228, 227, 24, 23), (227, 226, 25, 24), (100, 225, 14, 98), (225, 224, 15, 14), (224, 223, 16, 15), (223, 222, 17, 16), (222, 0, 18, 17), (0, 1, 19, 18), (88, 2, 26, 86), (2, 3, 27, 26), (3, 4, 28, 27), (4, 5, 29, 28), (5, 6, 30, 29), (6, 7, 31, 30), (70, 8, 32, 68), (8, 9, 33, 32), (9, 10, 34, 33), (10, 11, 35, 34), (11, 12, 36, 35), (12, 13, 37, 36), (54, 20, 142, 52), (20, 21, 143, 142), (21, 22, 144, 143), (22, 23, 145, 144), (23, 24, 146, 145), (24, 25, 147, 146), (86, 26, 38, 84), (26, 27, 39, 38), (27, 28, 40, 39), (28, 29, 41, 40), (29, 30, 42, 41), (30, 31, 43, 42), (68, 32, 44, 66), (32, 33, 45, 44), (33, 34, 46, 45), (34, 35, 47, 46), (35, 36, 48, 47), (36, 37, 49, 48), (84, 38, 50, 82), (38, 39, 51, 50), (39, 40, 108, 51), (40, 41, 109, 108), (41, 42, 110, 109), (42, 43, 111, 110), (66, 44, 112, 64), (44, 45, 113, 112), (45, 46, 114, 113), (46, 47, 115, 114), (47, 48, 116, 115), (48, 49, 117, 116), (82, 50, 118, 80), (50, 51, 119, 118), (51, 108, 120, 119), (108, 109, 121, 120), (109, 110, 122, 121), (110, 111, 123, 122), (64, 112, 130, 62), (112, 113, 131, 130), (113, 114, 132, 131), (114, 115, 133, 132), (115, 116, 134, 133), (116, 117, 135, 134), (80, 118, 129, 78), (118, 119, 128, 129), (119, 120, 127, 128), (120, 121, 126, 127), (121, 122, 125, 126), (122, 123, 124, 125), (62, 130, 141, 60), (130, 131, 140, 141), (131, 132, 139, 140), (132, 133, 138, 139), (133, 134, 137, 138), (134, 135, 136, 137), (52, 142, 153, 106), (142, 143, 152, 153), (143, 144, 151, 152), (144, 145, 150, 151), (145, 146, 149, 150), (146, 147, 148, 149), (96, 154, 165, 94), (154, 155, 164, 165), (155, 156, 163, 164), (156, 157, 162, 163), (157, 158, 161, 162), (158, 159, 160, 161)])
me_cylinder_001.use_remesh_preserve_volume = False
me_cylinder_001.use_remesh_preserve_attributes = False
me_cylinder_001.use_mirror_vertex_groups = False
me_cylinder_001.update()
me_cylinder = bpy.data.meshes.new('Cylinder')
me_cylinder.from_pydata([(0.0, 0.6251, -0.6945), (0.0, 0.6251, 0.6945), (0.06775, 0.6131, -0.6945), (0.06775, 0.6131, 0.6945), (0.1329, 0.5775, -0.6945), (0.1329, 0.5775, 0.6945), (0.1929, 0.5197, -0.6945), (0.1929, 0.5197, 0.6945), (0.2456, 0.442, -0.6945), (0.2456, 0.442, 0.6945), (0.2887, 0.3473, -0.6945), (0.2887, 0.3473, 0.6945), (0.3208, 0.2392, -0.6945), (0.3208, 0.2392, 0.6945), (0.3406, 0.1219, -0.6945), (0.3406, 0.1219, 0.6945), (0.3473, 4.416e-08, -0.6945), (0.3473, 5.023e-08, 0.6945), (0.3406, -0.1219, -0.6945), (0.3406, -0.1219, 0.6945), (0.3208, -0.2392, -0.6945), (0.3208, -0.2392, 0.6945), (0.2887, -0.3473, -0.6945), (0.2887, -0.3473, 0.6945), (0.2456, -0.442, -0.6945), (0.2456, -0.442, 0.6945), (0.1929, -0.5197, -0.6945), (0.1929, -0.5197, 0.6945), (0.1329, -0.5775, -0.6945), (0.1329, -0.5775, 0.6945), (0.06775, -0.6131, -0.6945), (0.06775, -0.6131, 0.6945), (-1.132e-07, -0.6251, -0.6945), (-1.132e-07, -0.6251, 0.6945), (-0.06775, -0.6131, -0.6945), (-0.06775, -0.6131, 0.6945), (-0.1329, -0.5775, -0.6945), (-0.1329, -0.5775, 0.6945), (-0.1929, -0.5197, -0.6945), (-0.1929, -0.5197, 0.6945), (-0.2456, -0.442, -0.6945), (-0.2456, -0.442, 0.6945), (-0.2887, -0.3473, -0.6945), (-0.2887, -0.3473, 0.6945), (-0.3208, -0.2392, -0.6945), (-0.3208, -0.2392, 0.6945), (-0.3406, -0.1219, -0.6945), (-0.3406, -0.1219, 0.6945), (-0.3473, 6.006e-07, -0.6945), (-0.3473, 6.066e-07, 0.6945), (-0.3406, 0.122, -0.6945), (-0.3406, 0.122, 0.6945), (-0.3208, 0.2392, -0.6945), (-0.3208, 0.2392, 0.6945), (-0.2887, 0.3473, -0.6945), (-0.2887, 0.3473, 0.6945), (-0.2456, 0.442, -0.6945), (-0.2456, 0.442, 0.6945), (-0.1929, 0.5197, -0.6945), (-0.1929, 0.5197, 0.6945), (-0.1329, 0.5775, -0.6945), (-0.1329, 0.5775, 0.6945), (-0.06775, 0.6131, -0.6945), (-0.06775, 0.6131, 0.6945)], [], [(0, 1, 3, 2), (2, 3, 5, 4), (4, 5, 7, 6), (6, 7, 9, 8), (8, 9, 11, 10), (10, 11, 13, 12), (12, 13, 15, 14), (14, 15, 17, 16), (16, 17, 19, 18), (18, 19, 21, 20), (20, 21, 23, 22), (22, 23, 25, 24), (24, 25, 27, 26), (26, 27, 29, 28), (28, 29, 31, 30), (30, 31, 33, 32), (32, 33, 35, 34), (34, 35, 37, 36), (36, 37, 39, 38), (38, 39, 41, 40), (40, 41, 43, 42), (42, 43, 45, 44), (44, 45, 47, 46), (46, 47, 49, 48), (48, 49, 51, 50), (50, 51, 53, 52), (52, 53, 55, 54), (54, 55, 57, 56), (56, 57, 59, 58), (58, 59, 61, 60), (3, 1, 63, 61, 59, 57, 55, 53, 51, 49, 47, 45, 43, 41, 39, 37, 35, 33, 31, 29, 27, 25, 23, 21, 19, 17, 15, 13, 11, 9, 7, 5), (60, 61, 63, 62), (62, 63, 1, 0), (0, 2, 4, 6, 8, 10, 12, 14, 16, 18, 20, 22, 24, 26, 28, 30, 32, 34, 36, 38, 40, 42, 44, 46, 48, 50, 52, 54, 56, 58, 60, 62)])
me_cylinder.use_remesh_preserve_volume = False
me_cylinder.use_remesh_preserve_attributes = False
me_cylinder.use_mirror_vertex_groups = False
me_cylinder.update()
me_cube_003 = bpy.data.meshes.new('Cube.003')
me_cube_003.from_pydata([(-0.2576, -2.0, 0.0), (-0.2576, -2.0, 0.07), (-0.2576, 2.0, 0.0), (-0.2576, 2.0, 0.07), (-9.313e-09, -2.0, 7.451e-09), (-9.313e-09, -2.0, 0.07), (-9.313e-09, 2.0, 7.451e-09), (-9.313e-09, 2.0, 0.07)], [], [(0, 1, 3, 2), (2, 3, 7, 6), (6, 7, 5, 4), (4, 5, 1, 0), (2, 6, 4, 0), (7, 3, 1, 5)])
_uv = me_cube_003.uv_layers.new(name='UVMap')
_uv.uv.foreach_set('vector', [0.5, 0.5, 0.5, 0.535, 2.5, 0.535, 2.5, 0.5, 0.2967, 0.5, 0.2967, 0.535, 0.5, 0.535, 0.5, 0.5, 0.5, 0.5, 0.5, 0.535, -1.5, 0.535, -1.5, 0.5, 0.5, 0.5, 0.5, 0.535, 0.2967, 0.535, 0.2967, 0.5, 0.2967, 0.5, 0.5, 0.5, 0.5, -1.5, 0.2967, -1.5, 0.5, 0.5, 0.2967, 0.5, 0.2967, -1.5, 0.5, -1.5])
me_cube_003.materials.append(mat_space_steel_red)
me_cube_003.use_remesh_preserve_volume = False
me_cube_003.use_remesh_preserve_attributes = False
me_cube_003.use_mirror_vertex_groups = False
me_cube_003.update()
me_cube_001 = bpy.data.meshes.new('Cube.001')
me_cube_001.from_pydata([(-2.0, -2.0, 0.0), (-2.0, -2.0, 1.633), (-2.0, 2.0, 0.0), (-2.0, 2.0, 1.633), (2.0, -2.0, 0.0), (2.0, -2.0, 1.633), (2.0, 2.0, 0.0), (2.0, 2.0, 1.633)], [], [(0, 1, 3, 2), (2, 3, 7, 6), (6, 7, 5, 4), (4, 5, 1, 0), (2, 6, 4, 0), (7, 3, 1, 5)])
me_cube_001.use_remesh_preserve_volume = False
me_cube_001.use_remesh_preserve_attributes = False
me_cube_001.use_mirror_vertex_groups = False
me_cube_001.update()
me_cube_002 = bpy.data.meshes.new('Cube.002')
me_cube_002.from_pydata([(2.0, 0.1, 0.0), (2.0, 0.0, 0.0), (-2.0, 8.941e-09, 0.0), (-2.0, 0.1, 0.0), (2.0, 0.1, 3.266), (2.0, -2.98e-08, 3.266), (-2.0, 1.788e-08, 3.266), (-2.0, 0.1, 3.266)], [], [(0, 1, 2, 3), (4, 7, 6, 5), (0, 4, 5, 1), (1, 5, 6, 2), (2, 6, 7, 3), (4, 0, 3, 7)])
_uv = me_cube_002.uv_layers.new(name='UVMap')
_uv.uv.foreach_set('vector', [0.7247, 0.006895, 0.7247, 1.373e-05, 1.0, 8.301e-06, 1.0, 0.00689, 0.5, 0.006899, 0.2247, 0.006898, 0.2247, 1.667e-05, 0.5, 1.803e-05, 0.7247, 0.006895, 0.5, 0.006899, 0.5, 1.803e-05, 0.7247, 1.373e-05, 0.6448, 0.8322, 0.7145, 0.8322, 0.7145, 0.9168, 0.6448, 0.9168, 8.301e-06, 1.785e-05, 0.2247, 1.667e-05, 0.2247, 0.006898, 8.301e-06, 0.0069, 0.7145, 0.8321, 0.6447, 0.8321, 0.6447, 0.9169, 0.7145, 0.9169])
me_cube_002.materials.append(mat_space_steel)
me_cube_002.use_remesh_preserve_volume = False
me_cube_002.use_remesh_preserve_attributes = False
me_cube_002.use_mirror_vertex_groups = False
me_cube_002.update()
lat_lattice_001 = bpy.data.lattices.new('Lattice.001')
lat_lattice_001.interpolation_type_u = 'KEY_LINEAR'
lat_lattice_001.interpolation_type_v = 'KEY_LINEAR'
lat_lattice_001.interpolation_type_w = 'KEY_LINEAR'
lat_lattice_001.points.foreach_set('co_deform', [-0.5, -0.5, -0.5, 0.5, -0.5, -0.5, -0.5, 0.5, -0.5, 0.5, 0.5, -0.5, -0.5, -0.5, 0.5, 0.5, -0.5, 0.5, -0.5, 0.5, 0.5, 0.5, 0.5, 0.5])

# ---- objects
ob_cylinder_006 = bpy.data.objects.new('Cylinder.006', me_cylinder_002)
ob_cylinder_005 = bpy.data.objects.new('Cylinder.005', me_cylinder_001)
ob_cylinder_004 = bpy.data.objects.new('Cylinder.004', me_cylinder_001)
ob_cylinder_003 = bpy.data.objects.new('Cylinder.003', me_cylinder_001)
ob_rig = bpy.data.objects.new('Rig', None)
ob_verticaljoint = bpy.data.objects.new('VerticalJoint', None)
ob_lightdome = bpy.data.objects.new('LightDome', light_lightdome)
ob_fillerlight = bpy.data.objects.new('FillerLight', light_fillerlight)
ob_mainlight = bpy.data.objects.new('Mainlight', light_mainlight)
ob_camera = bpy.data.objects.new('Camera', cam_camera)
ob_cylinder_002 = bpy.data.objects.new('Cylinder.002', me_cylinder)
ob_cylinder = bpy.data.objects.new('Cylinder', me_cylinder)
ob_cube_000 = bpy.data.objects.new('Cube.000', me_cube_003)
ob_cube_001 = bpy.data.objects.new('Cube.001', me_cube_001)
ob_lattice = bpy.data.objects.new('Lattice', lat_lattice_001)
ob_wall = bpy.data.objects.new('Wall', me_cube_002)
ob_cube_008 = bpy.data.objects.new('Cube.008', me_cube_003)

# ---- transforms, parenting, visibility, modifiers, constraints
ob_cylinder_006.location = (1.333, 0.0, 2.088)
ob_cylinder_006.rotation_euler = (1.571, -0.0, 0.0)
ob_cylinder_006.hide_viewport = True
ob_cylinder_006.hide_render = True
ob_cylinder_006.lineart.crease_threshold = 0.0
ob_cylinder_005.location = (-1.307, -9.313e-10, 2.088)
ob_cylinder_005.rotation_euler = (1.571, -0.0, 0.0)
ob_cylinder_005.lineart.crease_threshold = 0.0
ob_cylinder_004.location = (1.369, -9.313e-10, 2.088)
ob_cylinder_004.rotation_euler = (1.571, -0.0, 0.0)
ob_cylinder_004.lineart.crease_threshold = 0.0
ob_cylinder_003.location = (0.0, -9.313e-10, 2.088)
ob_cylinder_003.rotation_euler = (1.571, -0.0, 0.0)
ob_cylinder_003.lineart.crease_threshold = 0.0
ob_rig.location = (0.0, 0.0, 0.0)
ob_rig.rotation_mode = 'YXZ'
ob_rig.rotation_euler = (0.0, 0.0, -0.7854)
ob_rig.empty_image_offset = (0.0, 0.0)
ob_rig.hide_viewport = True
ob_rig.hide_select = True
ob_rig.lineart.crease_threshold = 0.0
ob_verticaljoint.parent = ob_rig
ob_verticaljoint.location = (0.0, 0.0, 0.0)
ob_verticaljoint.empty_image_offset = (0.0, 0.0)
ob_verticaljoint.hide_viewport = True
ob_verticaljoint.hide_select = True
ob_verticaljoint.lineart.crease_threshold = 0.0
ob_lightdome.parent = ob_verticaljoint
ob_lightdome.location = (0.0, 0.0, 0.0)
ob_lightdome.hide_viewport = True
ob_lightdome.hide_select = True
ob_lightdome.lineart.crease_threshold = 0.0
ob_fillerlight.parent = ob_verticaljoint
ob_fillerlight.location = (0.0, 0.0, 0.0)
ob_fillerlight.rotation_euler = (0.0, -1.265, 2.007)
ob_fillerlight.hide_viewport = True
ob_fillerlight.hide_select = True
ob_fillerlight.lineart.crease_threshold = 0.0
ob_mainlight.parent = ob_verticaljoint
ob_mainlight.location = (0.0, 0.0, 0.0)
ob_mainlight.rotation_euler = (1.178, 0.0, 1.571)
ob_mainlight.hide_viewport = True
ob_mainlight.hide_select = True
ob_mainlight.lineart.crease_threshold = 0.0
ob_camera.parent = ob_verticaljoint
ob_camera.location = (0.0, -241.9, 139.7)
ob_camera.rotation_euler = (1.047, 0.0, 0.0)
ob_camera.hide_select = True
ob_camera.lineart.crease_threshold = 0.0
ob_cylinder_002.location = (-1.333, 0.0, 2.088)
ob_cylinder_002.rotation_euler = (1.571, -0.0, 0.0)
ob_cylinder_002.hide_viewport = True
ob_cylinder_002.hide_render = True
ob_cylinder_002.lineart.crease_threshold = 0.0
ob_cylinder.location = (0.0, 0.0, 2.088)
ob_cylinder.rotation_euler = (1.571, -0.0, 0.0)
ob_cylinder.hide_viewport = True
ob_cylinder.hide_render = True
ob_cylinder.lineart.crease_threshold = 0.0
ob_cube_000.location = (0.0, 0.0, 3.266)
ob_cube_000.rotation_euler = (4.712, -1.571, 0.0)
ob_cube_000.scale = (0.4658, 1.0, 1.429)
ob_cube_000.lineart.crease_threshold = 0.0
ob_cube_001.location = (0.0, 0.0, 0.0)
ob_cube_001.scale = (1.0, 1.0, 0.5)
ob_cube_001.hide_render = True
ob_cube_001.display_type = 'WIRE'
ob_cube_001.lineart.crease_threshold = 0.0
_m = ob_cube_001.modifiers.new('Array', 'ARRAY')
_m.count = 4
_m.constant_offset_displace = (0.0, 0.0, 0.0)
_m.relative_offset_displace = (0.0, 0.0, 1.0)
ob_lattice.location = (0.0, 0.0, 2.0)
ob_lattice.scale = (4.0, 4.0, 4.0)
ob_lattice.lineart.crease_threshold = 0.0
ob_wall.location = (0.0, 0.0, 0.12)
ob_wall.scale = (1.0, 1.0, 0.9265)
ob_wall.lock_rotations_4d = False
ob_wall.empty_display_type = 'ARROWS'
ob_wall.lineart.crease_threshold = 0.0
_m = ob_wall.modifiers.new('Lattice', 'LATTICE')
_m.object = ob_lattice
_m = ob_wall.modifiers.new('Boolean', 'BOOLEAN')
_m.object = ob_cylinder
_m.solver = 'FAST'
_m = ob_wall.modifiers.new('Boolean.001', 'BOOLEAN')
_m.object = ob_cylinder_002
_m.solver = 'FAST'
_m = ob_wall.modifiers.new('Boolean.002', 'BOOLEAN')
_m.object = ob_cylinder_006
_m.solver = 'FAST'
ob_cube_008.location = (0.0, 0.0, 0.0)
ob_cube_008.rotation_euler = (-1.571, 1.571, 0.0)
ob_cube_008.scale = (0.4658, 1.0, 1.432)
ob_cube_008.lineart.crease_threshold = 0.0

# ---- collection membership
col_collection_1.objects.link(ob_cylinder_006)
col_collection_1.objects.link(ob_cylinder_005)
col_collection_1.objects.link(ob_cylinder_004)
col_collection_1.objects.link(ob_cylinder_003)
col_collection_1.objects.link(ob_rig)
col_collection_1.objects.link(ob_verticaljoint)
col_collection_1.objects.link(ob_lightdome)
col_collection_1.objects.link(ob_fillerlight)
col_collection_1.objects.link(ob_mainlight)
col_collection_1.objects.link(ob_camera)
col_collection_1.objects.link(ob_cylinder_002)
col_collection_1.objects.link(ob_cylinder)
col_collection_1.objects.link(ob_cube_000)
col_collection_1.objects.link(ob_cube_001)
col_collection_1.objects.link(ob_lattice)
col_collection_1.objects.link(ob_wall)
col_collection_1.objects.link(ob_cube_008)
def _layer_coll(name, lc=None):
    lc = lc or bpy.context.view_layer.layer_collection
    for c in lc.children:
        if c.name == name: return c
        r = _layer_coll(name, c)
        if r: return r
_layer_coll('Collection 1').holdout = True

# ---- scene / render settings (as saved in the file)
scene.camera = ob_camera
scene.frame_start = 0; scene.frame_end = 250; scene.frame_set(0)
scene.render.engine = 'BLENDER_EEVEE_NEXT'
scene.render.image_settings.compression = 0
scene.render.resolution_x = 96
scene.render.resolution_y = 96
scene.render.dither_intensity = 0.0
scene.render.film_transparent = True
scene.cycles.use_denoising = False
scene.cycles.samples = 128
scene.cycles.sampling_pattern = 'TABULATED_SOBOL'
scene.cycles.use_adaptive_sampling = False
scene.cycles.use_light_tree = False
scene.cycles.blur_glossy = 0.0
scene.cycles.sample_clamp_indirect = 0.0
scene.view_settings.view_transform = 'Standard'
bpy.context.view_layer.update()
